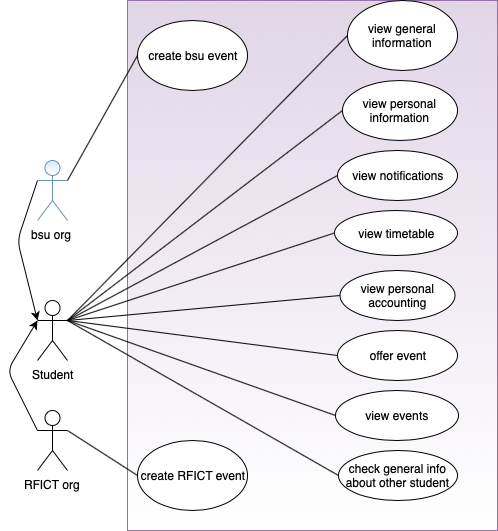

The diagram above was exported from draw.io. Its source (the exported page's mxGraphModel, read from the mxfile embedded in the PNG):
<mxGraphModel dx="932" dy="648" grid="1" gridSize="10" guides="1" tooltips="1" connect="1" arrows="1" fold="1" page="1" pageScale="1" pageWidth="827" pageHeight="1169" math="0" shadow="0">
  <root>
    <mxCell id="0" />
    <mxCell id="1" parent="0" />
    <mxCell id="AEf7pMZHIZEHRzx4p4we-31" value="" style="rounded=0;whiteSpace=wrap;html=1;fillColor=#e1d5e7;strokeColor=#9673a6;gradientColor=#ffffff;" parent="1" vertex="1">
      <mxGeometry x="130" width="370" height="530" as="geometry" />
    </mxCell>
    <mxCell id="AEf7pMZHIZEHRzx4p4we-1" value="Student&lt;br&gt;" style="shape=umlActor;verticalLabelPosition=bottom;labelBackgroundColor=#ffffff;verticalAlign=top;html=1;outlineConnect=0;" parent="1" vertex="1">
      <mxGeometry x="40" y="300" width="30" height="60" as="geometry" />
    </mxCell>
    <mxCell id="AEf7pMZHIZEHRzx4p4we-4" value="view general information" style="ellipse;whiteSpace=wrap;html=1;" parent="1" vertex="1">
      <mxGeometry x="350" width="110" height="70" as="geometry" />
    </mxCell>
    <mxCell id="AEf7pMZHIZEHRzx4p4we-5" value="" style="endArrow=none;html=1;exitX=1;exitY=0.3333333333333333;exitDx=0;exitDy=0;exitPerimeter=0;entryX=0;entryY=0.5;entryDx=0;entryDy=0;" parent="1" source="AEf7pMZHIZEHRzx4p4we-1" target="AEf7pMZHIZEHRzx4p4we-4" edge="1">
      <mxGeometry width="50" height="50" relative="1" as="geometry">
        <mxPoint x="40" y="450" as="sourcePoint" />
        <mxPoint x="270" y="80" as="targetPoint" />
        <Array as="points" />
      </mxGeometry>
    </mxCell>
    <mxCell id="AEf7pMZHIZEHRzx4p4we-6" value="view personal information" style="ellipse;whiteSpace=wrap;html=1;" parent="1" vertex="1">
      <mxGeometry x="345" y="80" width="115" height="60" as="geometry" />
    </mxCell>
    <mxCell id="AEf7pMZHIZEHRzx4p4we-7" value="" style="endArrow=none;html=1;exitX=1;exitY=0.3333333333333333;exitDx=0;exitDy=0;exitPerimeter=0;entryX=0;entryY=0.5;entryDx=0;entryDy=0;" parent="1" source="AEf7pMZHIZEHRzx4p4we-1" target="AEf7pMZHIZEHRzx4p4we-6" edge="1">
      <mxGeometry width="50" height="50" relative="1" as="geometry">
        <mxPoint x="40" y="450" as="sourcePoint" />
        <mxPoint x="90" y="400" as="targetPoint" />
      </mxGeometry>
    </mxCell>
    <mxCell id="AEf7pMZHIZEHRzx4p4we-8" value="view notifications" style="ellipse;whiteSpace=wrap;html=1;" parent="1" vertex="1">
      <mxGeometry x="340" y="150" width="120" height="50" as="geometry" />
    </mxCell>
    <mxCell id="AEf7pMZHIZEHRzx4p4we-9" value="" style="endArrow=none;html=1;exitX=1;exitY=0.3333333333333333;exitDx=0;exitDy=0;exitPerimeter=0;entryX=0;entryY=0.5;entryDx=0;entryDy=0;" parent="1" source="AEf7pMZHIZEHRzx4p4we-1" target="AEf7pMZHIZEHRzx4p4we-8" edge="1">
      <mxGeometry width="50" height="50" relative="1" as="geometry">
        <mxPoint x="40" y="450" as="sourcePoint" />
        <mxPoint x="90" y="400" as="targetPoint" />
      </mxGeometry>
    </mxCell>
    <mxCell id="AEf7pMZHIZEHRzx4p4we-11" value="view personal accounting" style="ellipse;whiteSpace=wrap;html=1;" parent="1" vertex="1">
      <mxGeometry x="342.5" y="270" width="115" height="50" as="geometry" />
    </mxCell>
    <mxCell id="AEf7pMZHIZEHRzx4p4we-12" value="offer event" style="ellipse;whiteSpace=wrap;html=1;" parent="1" vertex="1">
      <mxGeometry x="340" y="330" width="120" height="50" as="geometry" />
    </mxCell>
    <mxCell id="AEf7pMZHIZEHRzx4p4we-13" value="view events" style="ellipse;whiteSpace=wrap;html=1;" parent="1" vertex="1">
      <mxGeometry x="338" y="390" width="123" height="50" as="geometry" />
    </mxCell>
    <mxCell id="AEf7pMZHIZEHRzx4p4we-14" value="check general info about other student" style="ellipse;whiteSpace=wrap;html=1;" parent="1" vertex="1">
      <mxGeometry x="341" y="450" width="119" height="50" as="geometry" />
    </mxCell>
    <mxCell id="AEf7pMZHIZEHRzx4p4we-15" value="" style="endArrow=none;html=1;exitX=0;exitY=0.5;exitDx=0;exitDy=0;" parent="1" source="AEf7pMZHIZEHRzx4p4we-14" edge="1">
      <mxGeometry width="50" height="50" relative="1" as="geometry">
        <mxPoint x="40" y="570" as="sourcePoint" />
        <mxPoint x="70" y="320" as="targetPoint" />
      </mxGeometry>
    </mxCell>
    <mxCell id="AEf7pMZHIZEHRzx4p4we-16" value="" style="endArrow=none;html=1;exitX=0;exitY=0.5;exitDx=0;exitDy=0;entryX=1;entryY=0.3333333333333333;entryDx=0;entryDy=0;entryPerimeter=0;" parent="1" source="AEf7pMZHIZEHRzx4p4we-13" target="AEf7pMZHIZEHRzx4p4we-1" edge="1">
      <mxGeometry width="50" height="50" relative="1" as="geometry">
        <mxPoint x="40" y="570" as="sourcePoint" />
        <mxPoint x="90" y="520" as="targetPoint" />
      </mxGeometry>
    </mxCell>
    <mxCell id="AEf7pMZHIZEHRzx4p4we-17" value="" style="endArrow=none;html=1;entryX=0;entryY=0.5;entryDx=0;entryDy=0;exitX=1;exitY=0.3333333333333333;exitDx=0;exitDy=0;exitPerimeter=0;" parent="1" source="AEf7pMZHIZEHRzx4p4we-1" target="AEf7pMZHIZEHRzx4p4we-11" edge="1">
      <mxGeometry width="50" height="50" relative="1" as="geometry">
        <mxPoint x="40" y="570" as="sourcePoint" />
        <mxPoint x="90" y="520" as="targetPoint" />
      </mxGeometry>
    </mxCell>
    <mxCell id="AEf7pMZHIZEHRzx4p4we-18" value="" style="endArrow=none;html=1;entryX=0;entryY=0.5;entryDx=0;entryDy=0;exitX=1;exitY=0.3333333333333333;exitDx=0;exitDy=0;exitPerimeter=0;" parent="1" source="AEf7pMZHIZEHRzx4p4we-1" target="AEf7pMZHIZEHRzx4p4we-12" edge="1">
      <mxGeometry width="50" height="50" relative="1" as="geometry">
        <mxPoint x="40" y="640" as="sourcePoint" />
        <mxPoint x="90" y="590" as="targetPoint" />
      </mxGeometry>
    </mxCell>
    <mxCell id="AEf7pMZHIZEHRzx4p4we-20" value="bsu org&amp;nbsp;" style="shape=umlActor;verticalLabelPosition=bottom;labelBackgroundColor=#ffffff;verticalAlign=top;html=1;outlineConnect=0;fillColor=#dae8fc;strokeColor=#6c8ebf;gradientColor=#ffffff;" parent="1" vertex="1">
      <mxGeometry x="40" y="160" width="30" height="60" as="geometry" />
    </mxCell>
    <mxCell id="AEf7pMZHIZEHRzx4p4we-21" value="" style="endArrow=classic;html=1;exitX=0;exitY=0.3333333333333333;exitDx=0;exitDy=0;exitPerimeter=0;" parent="1" source="AEf7pMZHIZEHRzx4p4we-20" edge="1">
      <mxGeometry width="50" height="50" relative="1" as="geometry">
        <mxPoint x="70" y="270" as="sourcePoint" />
        <mxPoint x="40" y="320" as="targetPoint" />
        <Array as="points">
          <mxPoint x="20" y="240" />
        </Array>
      </mxGeometry>
    </mxCell>
    <mxCell id="AEf7pMZHIZEHRzx4p4we-22" value="RFICT org&lt;br&gt;" style="shape=umlActor;verticalLabelPosition=bottom;labelBackgroundColor=#ffffff;verticalAlign=top;html=1;outlineConnect=0;" parent="1" vertex="1">
      <mxGeometry x="40" y="410" width="30" height="60" as="geometry" />
    </mxCell>
    <mxCell id="AEf7pMZHIZEHRzx4p4we-23" value="" style="endArrow=classic;html=1;exitX=0;exitY=0.3333333333333333;exitDx=0;exitDy=0;exitPerimeter=0;entryX=0;entryY=0.3333333333333333;entryDx=0;entryDy=0;entryPerimeter=0;" parent="1" source="AEf7pMZHIZEHRzx4p4we-22" target="AEf7pMZHIZEHRzx4p4we-1" edge="1">
      <mxGeometry width="50" height="50" relative="1" as="geometry">
        <mxPoint x="30" y="570" as="sourcePoint" />
        <mxPoint x="70" y="360" as="targetPoint" />
        <Array as="points">
          <mxPoint x="10" y="370" />
        </Array>
      </mxGeometry>
    </mxCell>
    <mxCell id="AEf7pMZHIZEHRzx4p4we-25" value="create bsu event&lt;br&gt;" style="ellipse;whiteSpace=wrap;html=1;" parent="1" vertex="1">
      <mxGeometry x="140" y="20" width="110" height="70" as="geometry" />
    </mxCell>
    <mxCell id="AEf7pMZHIZEHRzx4p4we-26" value="create RFICT event" style="ellipse;whiteSpace=wrap;html=1;" parent="1" vertex="1">
      <mxGeometry x="140" y="440" width="110" height="70" as="geometry" />
    </mxCell>
    <mxCell id="AEf7pMZHIZEHRzx4p4we-29" value="" style="endArrow=none;html=1;entryX=0;entryY=0.5;entryDx=0;entryDy=0;" parent="1" target="AEf7pMZHIZEHRzx4p4we-26" edge="1">
      <mxGeometry width="50" height="50" relative="1" as="geometry">
        <mxPoint x="70" y="430" as="sourcePoint" />
        <mxPoint x="60" y="530" as="targetPoint" />
      </mxGeometry>
    </mxCell>
    <mxCell id="AEf7pMZHIZEHRzx4p4we-30" value="" style="endArrow=none;html=1;entryX=0;entryY=0.5;entryDx=0;entryDy=0;exitX=1;exitY=0.3333333333333333;exitDx=0;exitDy=0;exitPerimeter=0;" parent="1" source="AEf7pMZHIZEHRzx4p4we-20" target="AEf7pMZHIZEHRzx4p4we-25" edge="1">
      <mxGeometry width="50" height="50" relative="1" as="geometry">
        <mxPoint x="10" y="580" as="sourcePoint" />
        <mxPoint x="140" y="120" as="targetPoint" />
        <Array as="points" />
      </mxGeometry>
    </mxCell>
    <mxCell id="nGF_YnDGGOqMvAB4GzHE-1" value="view timetable" style="ellipse;whiteSpace=wrap;html=1;" vertex="1" parent="1">
      <mxGeometry x="337" y="210" width="123" height="45" as="geometry" />
    </mxCell>
    <mxCell id="nGF_YnDGGOqMvAB4GzHE-2" value="" style="endArrow=none;html=1;entryX=0;entryY=0.5;entryDx=0;entryDy=0;exitX=1;exitY=0.3333333333333333;exitDx=0;exitDy=0;exitPerimeter=0;" edge="1" parent="1" source="AEf7pMZHIZEHRzx4p4we-1" target="nGF_YnDGGOqMvAB4GzHE-1">
      <mxGeometry width="50" height="50" relative="1" as="geometry">
        <mxPoint x="10" y="600" as="sourcePoint" />
        <mxPoint x="60" y="550" as="targetPoint" />
      </mxGeometry>
    </mxCell>
  </root>
</mxGraphModel>